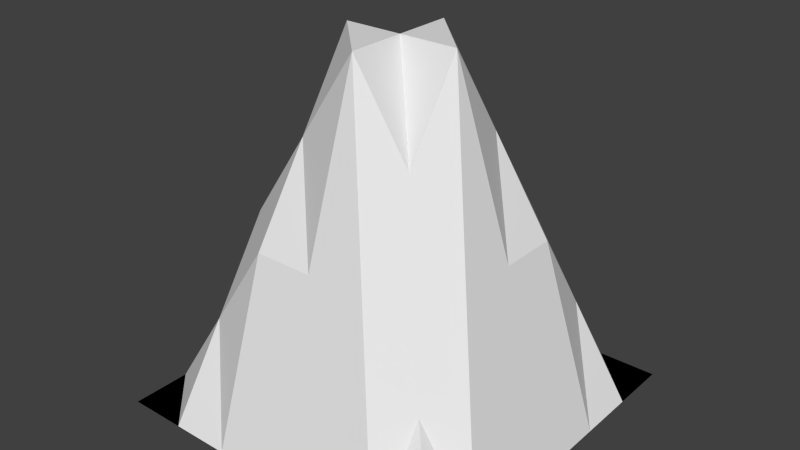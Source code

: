 # Source: Colline.blend  (saved by Blender 2.76.0; exported with 4.5.12 LTS)
import bpy
from mathutils import Matrix  # noqa: F401  (used for matrix-valued properties, if any)

bpy.ops.wm.read_factory_settings(use_empty=True)
scene = bpy.context.scene
scene.name = 'Scene'

# ---- collections
col_collection_1 = bpy.data.collections.new('Collection 1'); scene.collection.children.link(col_collection_1)

# ---- world
world_world = bpy.data.worlds.new('World'); scene.world = world_world
world_world.color = (0.05088, 0.05088, 0.05088)
world_world.use_sun_shadow = False
world_world.sun_shadow_jitter_overblur = 0.0
world_world.cycles.sampling_method = 'MANUAL'
world_world.cycles.sample_map_resolution = 256

# ---- meshes
me_cube_002 = bpy.data.meshes.new('Cube.002')
me_cube_002.from_pydata([(-1.0, -1.0, -1.0), (-1.0, -1.0, -1.0), (-1.0, 1.0, -1.0), (-1.0, 1.0, -1.0), (1.0, -1.0, -1.0), (1.0, -1.0, -1.0), (1.0, 1.0, -1.0), (1.0, 1.0, -1.0), (-1.0, -0.6667, -1.0), (-1.0, -0.3333, -1.0), (-1.0, 2.98e-08, -1.0), (-1.0, 0.3333, -1.0), (-1.0, 0.6667, -1.0), (-0.6667, 1.0, -1.0), (-0.3333, 1.0, -1.0), (2.98e-08, 1.0, -1.0), (0.3333, 1.0, -1.0), (0.6667, 1.0, -1.0), (1.0, 0.6667, -1.0), (1.0, 0.3333, -1.0), (1.0, -2.98e-08, -1.0), (1.0, -0.3333, -1.0), (1.0, -0.6667, -1.0), (0.6667, -1.0, -1.0), (0.3333, -1.0, -1.0), (-2.98e-08, -1.0, -1.0), (-0.3333, -1.0, -1.0), (-0.6667, -1.0, -1.0), (0.6667, -0.6667, -0.5), (0.3333, -0.6667, 0.0), (-2.98e-08, -0.6667, 0.0), (-0.3333, -0.6667, 0.0), (-0.6667, -0.6667, -0.5), (0.6667, -0.3333, 0.0), (0.3333, -0.3333, 0.5), (-2.98e-08, -0.3333, 1.0), (-0.3333, -0.3333, 0.5), (-0.6667, -0.3333, 0.0), (0.6667, -1.987e-08, 0.0), (0.3333, -9.934e-09, 1.0), (-2.98e-08, 8.882e-16, 1.0), (-0.3333, 9.934e-09, 1.0), (-0.6667, 1.987e-08, 0.0), (0.6667, 0.3333, 0.0), (0.3333, 0.3333, 0.5), (-2.98e-08, 0.3333, 1.0), (-0.3333, 0.3333, 0.5), (-0.6667, 0.3333, 0.0), (0.6667, 0.6667, -0.5), (0.3333, 0.6667, 0.0), (-2.98e-08, 0.6667, 0.0), (-0.3333, 0.6667, 0.0), (-0.6667, 0.6667, -0.5)], [], [(1, 8, 9, 10, 11, 12, 3, 2, 0), (3, 13, 14, 15, 16, 17, 7, 6, 2), (7, 18, 19, 20, 21, 22, 5, 4, 6), (5, 23, 24, 25, 26, 27, 1, 0, 4), (0, 2, 6, 4), (52, 13, 3, 12), (27, 32, 8, 1), (32, 37, 9, 8), (37, 42, 10, 9), (42, 47, 11, 10), (47, 52, 12, 11), (5, 22, 28, 23), (23, 28, 29, 24), (24, 29, 30, 25), (25, 30, 31, 26), (26, 31, 32, 27), (22, 21, 33, 28), (28, 33, 34, 29), (29, 34, 35, 30), (30, 35, 36, 31), (31, 36, 37, 32), (21, 20, 38, 33), (33, 38, 39, 34), (34, 39, 40, 35), (35, 40, 41, 36), (36, 41, 42, 37), (20, 19, 43, 38), (38, 43, 44, 39), (39, 44, 45, 40), (40, 45, 46, 41), (41, 46, 47, 42), (19, 18, 48, 43), (43, 48, 49, 44), (44, 49, 50, 45), (45, 50, 51, 46), (46, 51, 52, 47), (18, 7, 17, 48), (48, 17, 16, 49), (49, 16, 15, 50), (50, 15, 14, 51), (51, 14, 13, 52)])
me_cube_002.use_remesh_preserve_volume = False
me_cube_002.use_remesh_preserve_attributes = False
me_cube_002.use_mirror_vertex_groups = False
me_cube_002.update()

# ---- objects
ob_cube = bpy.data.objects.new('Cube', me_cube_002)

# ---- transforms, parenting, visibility, modifiers, constraints
ob_cube.location = (0.0, 0.0, 1.0)
ob_cube.lineart.crease_threshold = 0.0

# ---- collection membership
col_collection_1.objects.link(ob_cube)

# ---- scene / render settings (as saved in the file)
scene.frame_start = 1; scene.frame_end = 250; scene.frame_set(1)
scene.render.engine = 'BLENDER_EEVEE_NEXT'
scene.render.resolution_percentage = 50
scene.render.dither_intensity = 0.0
scene.cycles.use_denoising = False
scene.cycles.samples = 10
scene.cycles.sampling_pattern = 'TABULATED_SOBOL'
scene.cycles.light_sampling_threshold = 0.0
scene.cycles.use_adaptive_sampling = False
scene.cycles.use_light_tree = False
scene.cycles.blur_glossy = 0.0
scene.cycles.pixel_filter_type = 'GAUSSIAN'
scene.cycles.sample_clamp_indirect = 0.0
scene.view_settings.view_transform = 'Standard'
bpy.context.view_layer.update()

# ---- added for rendering (the .blend has no active camera and no usable light): camera, sun
cam_auto = bpy.data.cameras.new('AutoCamera')
cam_auto.lens = 50.0
cam_auto.sensor_width = 36.0
cam_auto.clip_end = 1000.0
ob_auto_camera = bpy.data.objects.new('AutoCamera', cam_auto)
scene.collection.objects.link(ob_auto_camera)
ob_auto_camera.location = (3.20507, -3.84609, 3.56406)
ob_auto_camera.rotation_euler = (1.09748, -7.21219e-08, 0.694738)
scene.camera = ob_auto_camera
light_auto_sun = bpy.data.lights.new('AutoSun', 'SUN')
light_auto_sun.energy = 3.0
light_auto_sun.angle = 0.0523599
ob_auto_sun = bpy.data.objects.new('AutoSun', light_auto_sun)
scene.collection.objects.link(ob_auto_sun)
ob_auto_sun.rotation_euler = (0.872665, 0.174533, 0.523599)
bpy.context.view_layer.update()

